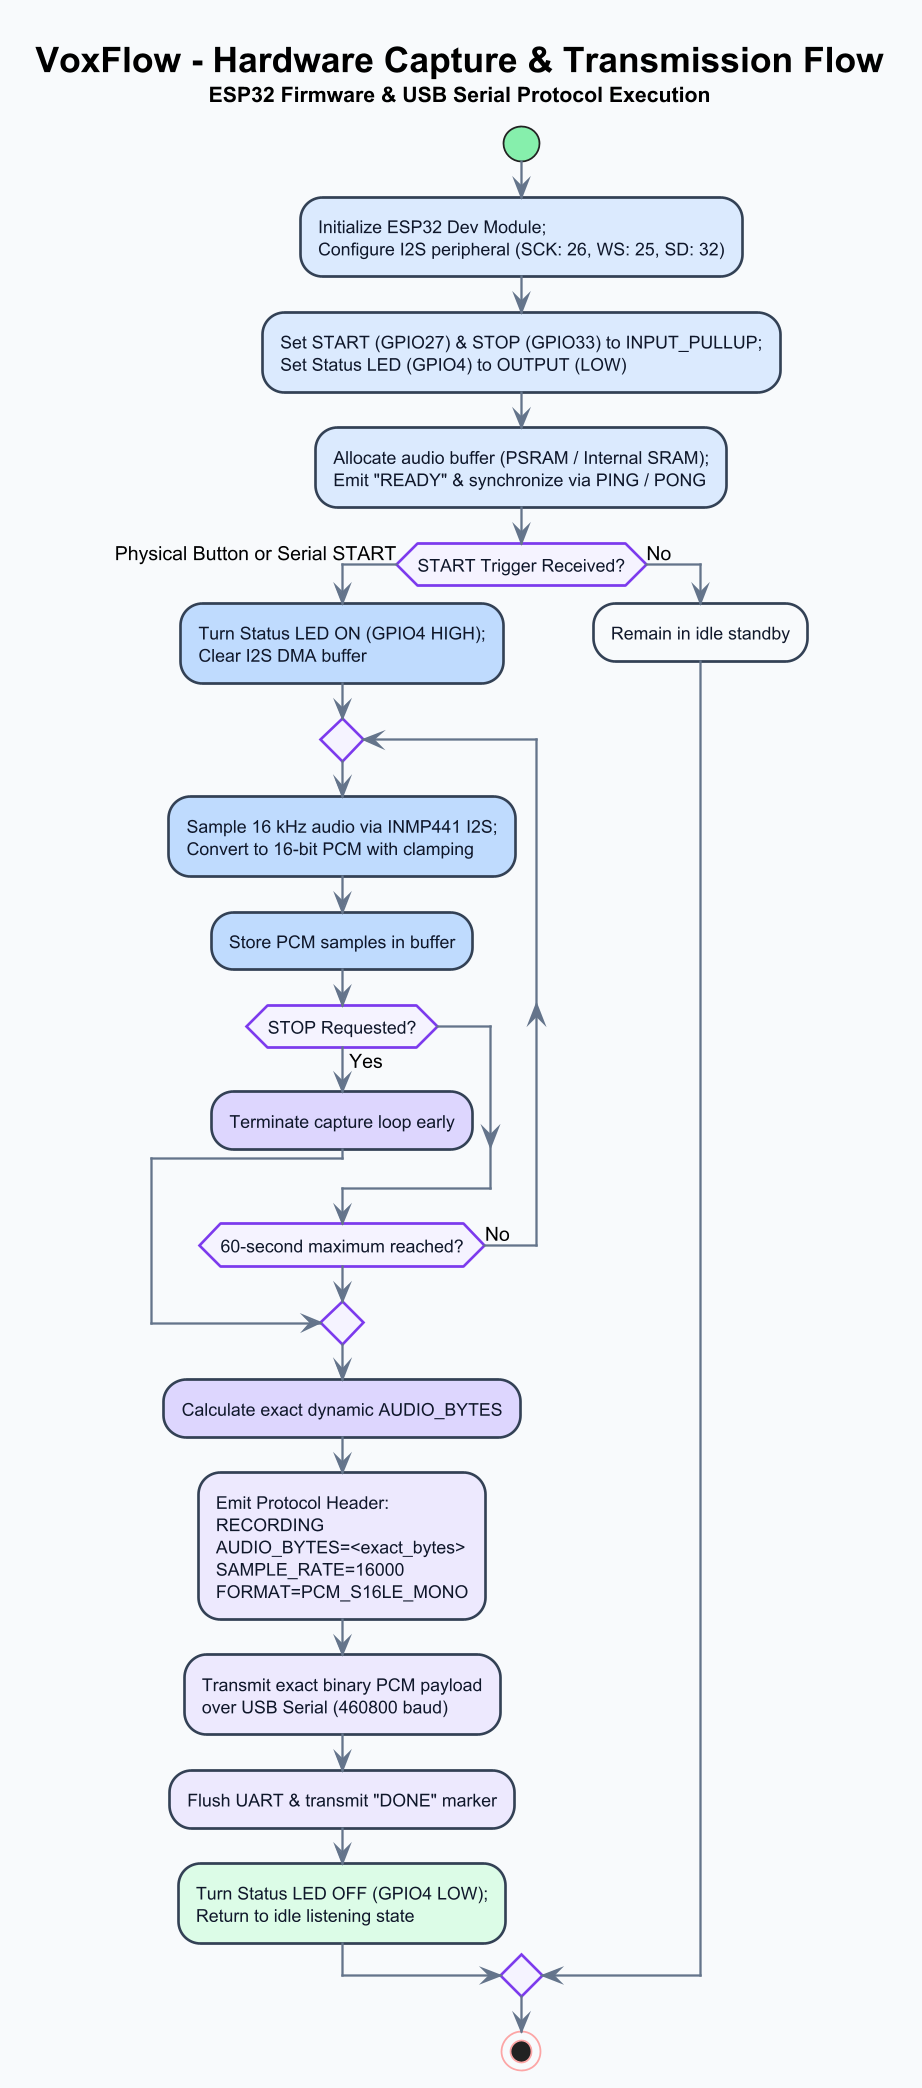

The diagram above was rendered by PlantUML. Its source (embedded in the PNG):
@startuml
title <size:20><b>VoxFlow - Hardware Capture & Transmission Flow</b></size>\n<size:12>ESP32 Firmware & USB Serial Protocol Execution</size>

skinparam backgroundColor #F8FAFC
skinparam shadowing false
skinparam dpi 170

skinparam activity {
    BackgroundColor #FFFFFF
    BorderColor #334155
    BorderThickness 1.5
    FontColor #0F172A
    FontSize 10

    DiamondBackgroundColor #F5F3FF
    DiamondBorderColor #7C3AED
    DiamondFontColor #0F172A

    StartColor #86EFAC
    StopColor #FCA5A5
}

skinparam ArrowColor #64748B
skinparam ArrowThickness 1.3

start

#DBEAFE:Initialize ESP32 Dev Module;\nConfigure I2S peripheral (SCK: 26, WS: 25, SD: 32);
#DBEAFE:Set START (GPIO27) & STOP (GPIO33) to INPUT_PULLUP;\nSet Status LED (GPIO4) to OUTPUT (LOW);
#DBEAFE:Allocate audio buffer (PSRAM / Internal SRAM);\nEmit "READY" & synchronize via PING / PONG;

if (START Trigger Received?) then (Physical Button or Serial START)

    #BFDBFE:Turn Status LED ON (GPIO4 HIGH);\nClear I2S DMA buffer;

    repeat
        #BFDBFE:Sample 16 kHz audio via INMP441 I2S;\nConvert to 16-bit PCM with clamping;
        #BFDBFE:Store PCM samples in buffer;

        if (STOP Requested?) then (Yes)
            #DDD6FE:Terminate capture loop early;
            break
        endif

    repeat while (60-second maximum reached?) is (No)

    #DDD6FE:Calculate exact dynamic AUDIO_BYTES;

    #EDE9FE:Emit Protocol Header:\nRECORDING\nAUDIO_BYTES=<exact_bytes>\nSAMPLE_RATE=16000\nFORMAT=PCM_S16LE_MONO;

    #EDE9FE:Transmit exact binary PCM payload\nover USB Serial (460800 baud);

    #EDE9FE:Flush UART & transmit "DONE" marker;

    #DCFCE7:Turn Status LED OFF (GPIO4 LOW);\nReturn to idle listening state;

else (No)

    #F8FAFC:Remain in idle standby;

endif

stop

@enduml